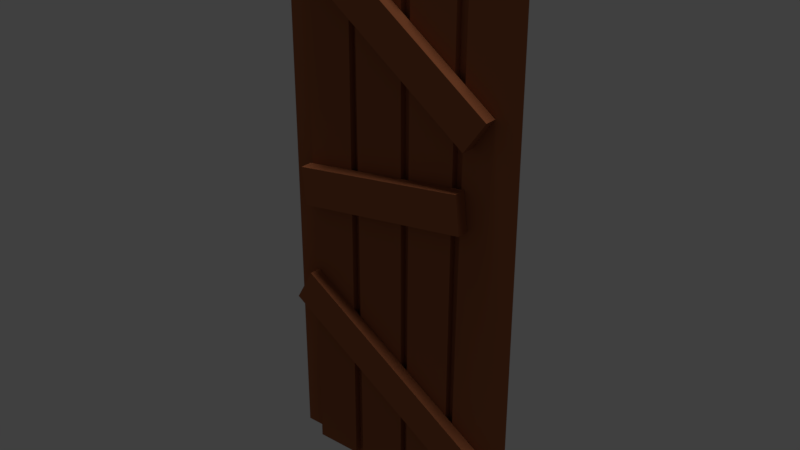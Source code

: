 # Source: woodWall1.blend  (saved by Blender 2.79.0; exported with 4.5.12 LTS)
import bpy
from mathutils import Matrix  # noqa: F401  (used for matrix-valued properties, if any)

bpy.ops.wm.read_factory_settings(use_empty=True)
scene = bpy.context.scene
scene.name = 'Scene'

# ---- collections
col_collection_1 = bpy.data.collections.new('Collection 1'); scene.collection.children.link(col_collection_1)

# ---- materials (node trees are filled in below, after node groups)
mat_vertexwood = bpy.data.materials.new('vertexWood')
mat_vertexwood.alpha_threshold = 0.0
mat_vertexwood.use_transparent_shadow = False
mat_vertexwood.diffuse_color = (0.3506, 0.1145, 0.04744, 1.0)
mat_vertexwood.roughness = 0.5
mat_vertexwood.specular_intensity = 0.2849
mat_vertexwood.line_color = (0.0, 0.0, 0.0, 1.0)

# ---- material node trees

# ---- world
world_world = bpy.data.worlds.new('World'); scene.world = world_world
world_world.color = (0.05088, 0.05088, 0.05088)
world_world.use_sun_shadow = False
world_world.sun_shadow_jitter_overblur = 0.0
world_world.cycles.sampling_method = 'MANUAL'

# ---- lights
light_hemi = bpy.data.lights.new('Hemi', 'SUN')
light_hemi.transmission_factor = 0.0
light_hemi.angle = 0.1993
light_hemi.energy = 1.0
light_hemi.shadow_buffer_clip_start = 0.5
light_hemi.shadow_soft_size = 0.1
light_hemi.shadow_cascade_max_distance = 1000.0

# ---- meshes
me_cube = bpy.data.meshes.new('Cube')
me_cube.from_pydata([(0.2074, 0.02872, -0.01604), (0.4152, 0.02872, -0.02027), (0.4152, -0.02296, -0.02027), (0.2074, -0.02296, -0.01604), (0.2487, 0.02872, 2.323), (0.4565, 0.02872, 2.322), (0.4565, -0.02296, 2.322), (0.2487, -0.02296, 2.323), (-0.5168, 0.02788, 0.003769), (-0.2943, 0.02788, 0.0067), (-0.2943, -0.02212, 0.0067), (-0.5168, -0.02212, 0.003769), (-0.5182, 0.02788, 2.319), (-0.3253, 0.02788, 2.32), (-0.3253, -0.02212, 2.32), (-0.5182, -0.02212, 2.319), (-0.03604, 0.02788, -0.009204), (0.1855, 0.02788, -0.009204), (0.1855, -0.02212, -0.009204), (-0.03604, -0.02212, -0.009204), (-0.03604, 0.02788, 2.277), (0.1855, 0.02788, 2.277), (0.1855, -0.02212, 2.277), (-0.03604, -0.02212, 2.277), (-0.2821, 0.02788, -0.03278), (-0.0893, 0.02788, -0.03607), (-0.0893, -0.02212, -0.03607), (-0.2821, -0.02212, -0.03278), (-0.2477, 0.02788, 2.326), (-0.05488, 0.02788, 2.325), (-0.05488, -0.02212, 2.325), (-0.2477, -0.02212, 2.326), (0.3945, 0.07903, 1.223), (0.4279, 0.07903, 1.379), (0.4279, 0.02903, 1.379), (0.3945, 0.02903, 1.223), (-0.4736, 0.07903, 1.434), (-0.4402, 0.07903, 1.59), (-0.4402, 0.02903, 1.59), (-0.4736, 0.02903, 1.434), (0.4384, 0.07903, 2.094), (0.399, 0.07903, 2.249), (0.399, 0.02903, 2.249), (0.4384, 0.02903, 2.094), (-0.3496, 0.07903, 1.889), (-0.3889, 0.07903, 2.044), (-0.3889, 0.02903, 2.044), (-0.3496, 0.02903, 1.889), (0.3761, 0.07903, 0.8118), (0.2711, 0.07903, 0.9289), (0.2711, 0.02903, 0.9289), (0.3761, 0.02903, 0.8118), (-0.309, 0.07903, 0.1153), (-0.4139, 0.07903, 0.2325), (-0.4139, 0.02903, 0.2325), (-0.309, 0.02903, 0.1153), (-0.2131, -0.05094, -0.01718), (-0.4152, -0.05094, -0.02027), (-0.4152, 0.0007336, -0.02027), (-0.2131, 0.0007336, -0.01718), (-0.2026, -0.05094, 2.287), (-0.4047, -0.05094, 2.288), (-0.4047, 0.0007337, 2.288), (-0.2026, 0.0007336, 2.287), (0.5167, -0.0501, 0.003769), (0.292, -0.0501, 0.006732), (0.292, -0.0001043, 0.006732), (0.5167, -0.0001043, 0.003769), (0.5182, -0.0501, 2.313), (0.3231, -0.0501, 2.314), (0.3231, -0.0001043, 2.314), (0.5182, -0.0001043, 2.313), (0.03602, -0.0501, -0.009204), (-0.1742, -0.0501, -0.009204), (-0.1742, -0.0001043, -0.009204), (0.03602, -0.0001043, -0.009204), (0.03602, -0.0501, 2.3), (-0.1742, -0.0501, 2.3), (-0.1742, -0.0001042, 2.3), (0.03602, -0.0001043, 2.3), (0.2622, -0.0501, -0.03366), (0.06519, -0.0501, -0.03607), (0.06519, -0.0001043, -0.03607), (0.2622, -0.0001043, -0.03366), (0.2746, -0.0501, 2.283), (0.07749, -0.0501, 2.283), (0.07749, -0.0001043, 2.283), (0.2746, -0.0001043, 2.283), (-0.4034, -0.1013, 1.137), (-0.421, -0.1013, 1.296), (-0.421, -0.05125, 1.296), (-0.4034, -0.05125, 1.137), (0.3421, -0.1013, 1.245), (0.3245, -0.1013, 1.403), (0.3245, -0.05125, 1.403), (0.3421, -0.05125, 1.245), (-0.4006, -0.1013, 2.107), (-0.3077, -0.1013, 2.237), (-0.3077, -0.05125, 2.237), (-0.4006, -0.05125, 2.107), (0.3504, -0.1013, 1.566), (0.4432, -0.1013, 1.697), (0.4432, -0.05125, 1.697), (0.3504, -0.05125, 1.566), (-0.4721, -0.1013, 0.6952), (-0.3945, -0.1013, 0.8321), (-0.3945, -0.05125, 0.8321), (-0.4721, -0.05125, 0.6952), (0.4401, -0.1013, 0.1071), (0.5177, -0.1013, 0.244), (0.5177, -0.05125, 0.244), (0.4401, -0.05125, 0.1071)], [], [(4, 7, 6, 5), (0, 4, 5, 1), (1, 5, 6, 2), (2, 6, 7, 3), (4, 0, 3, 7), (12, 15, 14, 13), (8, 12, 13, 9), (9, 13, 14, 10), (10, 14, 15, 11), (12, 8, 11, 15), (20, 23, 22, 21), (16, 20, 21, 17), (17, 21, 22, 18), (18, 22, 23, 19), (20, 16, 19, 23), (28, 31, 30, 29), (24, 28, 29, 25), (25, 29, 30, 26), (26, 30, 31, 27), (28, 24, 27, 31), (32, 33, 34, 35), (36, 39, 38, 37), (32, 36, 37, 33), (33, 37, 38, 34), (36, 32, 35, 39), (40, 41, 42, 43), (44, 47, 46, 45), (40, 44, 45, 41), (41, 45, 46, 42), (44, 40, 43, 47), (48, 49, 50, 51), (52, 55, 54, 53), (48, 52, 53, 49), (49, 53, 54, 50), (52, 48, 51, 55), (60, 63, 62, 61), (56, 60, 61, 57), (57, 61, 62, 58), (58, 62, 63, 59), (60, 56, 59, 63), (68, 71, 70, 69), (64, 68, 69, 65), (65, 69, 70, 66), (66, 70, 71, 67), (68, 64, 67, 71), (76, 79, 78, 77), (72, 76, 77, 73), (73, 77, 78, 74), (74, 78, 79, 75), (76, 72, 75, 79), (84, 87, 86, 85), (80, 84, 85, 81), (81, 85, 86, 82), (82, 86, 87, 83), (84, 80, 83, 87), (88, 89, 90, 91), (92, 95, 94, 93), (88, 92, 93, 89), (89, 93, 94, 90), (92, 88, 91, 95), (96, 97, 98, 99), (100, 103, 102, 101), (96, 100, 101, 97), (97, 101, 102, 98), (100, 96, 99, 103), (104, 105, 106, 107), (108, 111, 110, 109), (104, 108, 109, 105), (105, 109, 110, 106), (108, 104, 107, 111)])
_uv = me_cube.uv_layers.new(name='UVMap')
_uv.uv.foreach_set('vector', [0.1492, 0.7239, 0.1472, 0.7237, 0.1494, 0.7243, 0.1472, 0.7247, 0.1531, 0.5801, 0.1492, 0.7239, 0.1472, 0.7247, 0.1499, 0.5791, 0.1499, 0.5791, 0.1472, 0.7247, 0.1494, 0.7243, 0.153, 0.58, 0.153, 0.58, 0.1494, 0.7243, 0.1472, 0.7237, 0.1499, 0.5803, 0.1492, 0.7239, 0.1531, 0.5801, 0.1499, 0.5803, 0.1472, 0.7237, 0.1551, 0.7158, 0.1532, 0.7159, 0.1551, 0.7167, 0.1531, 0.7161, 0.1583, 0.5801, 0.1551, 0.7158, 0.1531, 0.7161, 0.1546, 0.5803, 0.1546, 0.5803, 0.1531, 0.7161, 0.1551, 0.7167, 0.1584, 0.5801, 0.1584, 0.5801, 0.1551, 0.7167, 0.1532, 0.7159, 0.1546, 0.5791, 0.1551, 0.7158, 0.1583, 0.5801, 0.1546, 0.5791, 0.1532, 0.7159, 0.0789, 0.8467, 0.07417, 0.8456, 0.06339, 0.8252, 0.07211, 0.8403, 0.06955, 0.8126, 0.0789, 0.8467, 0.07211, 0.8403, 0.07178, 0.8474, 0.07178, 0.8474, 0.07211, 0.8403, 0.06339, 0.8252, 0.07349, 0.8502, 0.07349, 0.8502, 0.06339, 0.8252, 0.07417, 0.8456, 0.07569, 0.8126, 0.0789, 0.8467, 0.06955, 0.8126, 0.07569, 0.8126, 0.07417, 0.8456, 0.0961, 0.3937, 0.09487, 0.3936, 0.09619, 0.3939, 0.09484, 0.3942, 0.09838, 0.3025, 0.0961, 0.3937, 0.09484, 0.3942, 0.09645, 0.3019, 0.09645, 0.3019, 0.09484, 0.3942, 0.09619, 0.3939, 0.09836, 0.3025, 0.09836, 0.3025, 0.09619, 0.3939, 0.09487, 0.3936, 0.09645, 0.3026, 0.0961, 0.3937, 0.09838, 0.3025, 0.09645, 0.3026, 0.09487, 0.3936, 0.3825, 0.06535, 0.3824, 0.05912, 0.3846, 0.05683, 0.3858, 0.06724, 0.3541, 0.06486, 0.3509, 0.06724, 0.3514, 0.05692, 0.3536, 0.05871, 0.3825, 0.06535, 0.3541, 0.06486, 0.3536, 0.05871, 0.3824, 0.05912, 0.3824, 0.05912, 0.3536, 0.05871, 0.3514, 0.05692, 0.3846, 0.05683, 0.3541, 0.06486, 0.3825, 0.06535, 0.3858, 0.06724, 0.3509, 0.06724, 0.1203, 0.3075, 0.1205, 0.3034, 0.1221, 0.3019, 0.1223, 0.3088, 0.1034, 0.3072, 0.1011, 0.3088, 0.102, 0.302, 0.1033, 0.3032, 0.1203, 0.3075, 0.1034, 0.3072, 0.1033, 0.3032, 0.1205, 0.3034, 0.1205, 0.3034, 0.1033, 0.3032, 0.102, 0.302, 0.1221, 0.3019, 0.1034, 0.3072, 0.1203, 0.3075, 0.1223, 0.3088, 0.1011, 0.3088, 0.1002, 0.1266, 0.1037, 0.1269, 0.105, 0.1282, 0.09907, 0.1284, 0.1004, 0.1087, 0.09907, 0.1067, 0.105, 0.1075, 0.1039, 0.1087, 0.1002, 0.1266, 0.1004, 0.1087, 0.1039, 0.1087, 0.1037, 0.1269, 0.1037, 0.1269, 0.1039, 0.1087, 0.105, 0.1075, 0.105, 0.1282, 0.1004, 0.1087, 0.1002, 0.1266, 0.09907, 0.1284, 0.09907, 0.1067, 0.08044, 0.9186, 0.07893, 0.9185, 0.08054, 0.9188, 0.07891, 0.9191, 0.0822, 0.8134, 0.08044, 0.9186, 0.07891, 0.9191, 0.07982, 0.8126, 0.07982, 0.8126, 0.07891, 0.9191, 0.08054, 0.9188, 0.08216, 0.8132, 0.08216, 0.8132, 0.08054, 0.9188, 0.07893, 0.9185, 0.07982, 0.8136, 0.08044, 0.9186, 0.0822, 0.8134, 0.07982, 0.8136, 0.07893, 0.9185, 0.09255, 0.1814, 0.09152, 0.1813, 0.09262, 0.1816, 0.0915, 0.1818, 0.09902, 0.1074, 0.09255, 0.1814, 0.0915, 0.1818, 0.09694, 0.1074, 0.09694, 0.1074, 0.0915, 0.1818, 0.09262, 0.1816, 0.09906, 0.1074, 0.09906, 0.1074, 0.09262, 0.1816, 0.09152, 0.1813, 0.097, 0.1067, 0.09255, 0.1814, 0.09902, 0.1074, 0.097, 0.1067, 0.09152, 0.1813, 0.1269, 0.6146, 0.1346, 0.6276, 0.1472, 0.6498, 0.1355, 0.6282, 0.1344, 0.6472, 0.1269, 0.6146, 0.1355, 0.6282, 0.1376, 0.6052, 0.1376, 0.6052, 0.1355, 0.6282, 0.1472, 0.6498, 0.131, 0.5791, 0.131, 0.5791, 0.1472, 0.6498, 0.1346, 0.6276, 0.131, 0.6448, 0.1269, 0.6146, 0.1344, 0.6472, 0.131, 0.6448, 0.1346, 0.6276, 0.09965, 0.3922, 0.09841, 0.3921, 0.09973, 0.3923, 0.0984, 0.3926, 0.1011, 0.3026, 0.09965, 0.3922, 0.0984, 0.3926, 0.09916, 0.3019, 0.09916, 0.3019, 0.0984, 0.3926, 0.09973, 0.3923, 0.1011, 0.3025, 0.1011, 0.3025, 0.09973, 0.3923, 0.09841, 0.3921, 0.09916, 0.3028, 0.09965, 0.3922, 0.1011, 0.3026, 0.09916, 0.3028, 0.09841, 0.3921, 0.1032, 0.31, 0.1033, 0.3141, 0.1019, 0.3156, 0.1011, 0.3088, 0.119, 0.3103, 0.1205, 0.3088, 0.1212, 0.3156, 0.1191, 0.3143, 0.1032, 0.31, 0.119, 0.3103, 0.1191, 0.3143, 0.1033, 0.3141, 0.1033, 0.3141, 0.1191, 0.3143, 0.1212, 0.3156, 0.1019, 0.3156, 0.119, 0.3103, 0.1032, 0.31, 0.1011, 0.3088, 0.1205, 0.3088, 0.354, 0.0483, 0.3536, 0.05455, 0.3513, 0.05681, 0.3509, 0.04638, 0.3834, 0.04874, 0.3868, 0.04638, 0.3856, 0.0568, 0.3835, 0.05498, 0.354, 0.0483, 0.3834, 0.04874, 0.3835, 0.05498, 0.3536, 0.05455, 0.3536, 0.05455, 0.3835, 0.05498, 0.3856, 0.0568, 0.3513, 0.05681, 0.3834, 0.04874, 0.354, 0.0483, 0.3509, 0.04638, 0.3868, 0.04638, 0.1617, 0.5811, 0.1613, 0.5876, 0.1588, 0.5899, 0.1585, 0.5791, 0.1983, 0.5815, 0.2019, 0.5791, 0.2006, 0.5899, 0.1984, 0.588, 0.1617, 0.5811, 0.1983, 0.5815, 0.1984, 0.588, 0.1613, 0.5876, 0.1613, 0.5876, 0.1984, 0.588, 0.2006, 0.5899, 0.1588, 0.5899, 0.1983, 0.5815, 0.1617, 0.5811, 0.1585, 0.5791, 0.2019, 0.5791])
_ca = me_cube.color_attributes.new('Col', 'BYTE_COLOR', 'CORNER')
_ca.data.foreach_set('color', [1.0, 1.0, 1.0, 1.0, 0.6795, 0.6795, 0.6795, 1.0, 0.6795, 0.6795, 0.6795, 1.0, 1.0, 1.0, 1.0, 1.0, 0.1221, 0.1221, 0.1221, 1.0, 1.0, 1.0, 1.0, 1.0, 1.0, 1.0, 1.0, 1.0, 0.1221, 0.1221, 0.1221, 1.0, 0.1221, 0.1221, 0.1221, 1.0, 1.0, 1.0, 1.0, 1.0, 0.6795, 0.6795, 0.6795, 1.0, 0.01938, 0.01938, 0.01938, 1.0, 0.01938, 0.01938, 0.01938, 1.0, 0.6795, 0.6795, 0.6795, 1.0, 0.6795, 0.6795, 0.6795, 1.0, 0.01938, 0.01938, 0.01938, 1.0, 1.0, 1.0, 1.0, 1.0, 0.1221, 0.1221, 0.1221, 1.0, 0.01938, 0.01938, 0.01938, 1.0, 0.6795, 0.6795, 0.6795, 1.0, 1.0, 1.0, 1.0, 1.0, 0.6795, 0.6795, 0.6795, 1.0, 0.6795, 0.6795, 0.6795, 1.0, 1.0, 1.0, 1.0, 1.0, 0.1221, 0.1221, 0.1221, 1.0, 1.0, 1.0, 1.0, 1.0, 1.0, 1.0, 1.0, 1.0, 0.1221, 0.1221, 0.1221, 1.0, 0.1221, 0.1221, 0.1221, 1.0, 1.0, 1.0, 1.0, 1.0, 0.6795, 0.6795, 0.6795, 1.0, 0.01938, 0.01938, 0.01938, 1.0, 0.01938, 0.01938, 0.01938, 1.0, 0.6795, 0.6795, 0.6795, 1.0, 0.6795, 0.6795, 0.6795, 1.0, 0.01938, 0.01938, 0.01938, 1.0, 1.0, 1.0, 1.0, 1.0, 0.1221, 0.1221, 0.1221, 1.0, 0.01938, 0.01938, 0.01938, 1.0, 0.6795, 0.6795, 0.6795, 1.0, 1.0, 1.0, 1.0, 1.0, 0.6795, 0.6795, 0.6795, 1.0, 0.6795, 0.6795, 0.6795, 1.0, 1.0, 1.0, 1.0, 1.0, 0.1221, 0.1221, 0.1221, 1.0, 1.0, 1.0, 1.0, 1.0, 1.0, 1.0, 1.0, 1.0, 0.1221, 0.1221, 0.1221, 1.0, 0.1221, 0.1221, 0.1221, 1.0, 1.0, 1.0, 1.0, 1.0, 0.6795, 0.6795, 0.6795, 1.0, 0.01938, 0.01938, 0.01938, 1.0, 0.01938, 0.01938, 0.01938, 1.0, 0.6795, 0.6795, 0.6795, 1.0, 0.6795, 0.6795, 0.6795, 1.0, 0.01938, 0.01938, 0.01938, 1.0, 1.0, 1.0, 1.0, 1.0, 0.1221, 0.1221, 0.1221, 1.0, 0.01938, 0.01938, 0.01938, 1.0, 0.6795, 0.6795, 0.6795, 1.0, 1.0, 1.0, 1.0, 1.0, 0.6795, 0.6795, 0.6795, 1.0, 0.6795, 0.6795, 0.6795, 1.0, 1.0, 1.0, 1.0, 1.0, 0.1221, 0.1221, 0.1221, 1.0, 1.0, 1.0, 1.0, 1.0, 1.0, 1.0, 1.0, 1.0, 0.1221, 0.1221, 0.1221, 1.0, 0.1221, 0.1221, 0.1221, 1.0, 1.0, 1.0, 1.0, 1.0, 0.6795, 0.6795, 0.6795, 1.0, 0.01938, 0.01938, 0.01938, 1.0, 0.01938, 0.01938, 0.01938, 1.0, 0.6795, 0.6795, 0.6795, 1.0, 0.6795, 0.6795, 0.6795, 1.0, 0.01938, 0.01938, 0.01938, 1.0, 1.0, 1.0, 1.0, 1.0, 0.1221, 0.1221, 0.1221, 1.0, 0.01938, 0.01938, 0.01938, 1.0, 0.6795, 0.6795, 0.6795, 1.0, 0.3419, 0.3419, 0.3419, 1.0, 1.0, 1.0, 1.0, 1.0, 0.7084, 0.7084, 0.7084, 1.0, 0.1529, 0.1529, 0.1529, 1.0, 0.3419, 0.3419, 0.3419, 1.0, 0.1529, 0.1529, 0.1529, 1.0, 0.7084, 0.7084, 0.7084, 1.0, 1.0, 1.0, 1.0, 1.0, 0.3419, 0.3419, 0.3419, 1.0, 0.3419, 0.3419, 0.3419, 1.0, 1.0, 1.0, 1.0, 1.0, 1.0, 1.0, 1.0, 1.0, 1.0, 1.0, 1.0, 1.0, 1.0, 1.0, 1.0, 1.0, 0.7084, 0.7084, 0.7084, 1.0, 0.7084, 0.7084, 0.7084, 1.0, 0.3419, 0.3419, 0.3419, 1.0, 0.3419, 0.3419, 0.3419, 1.0, 0.1529, 0.1529, 0.1529, 1.0, 0.1529, 0.1529, 0.1529, 1.0, 0.3419, 0.3419, 0.3419, 1.0, 1.0, 1.0, 1.0, 1.0, 0.7084, 0.7084, 0.7084, 1.0, 0.1529, 0.1529, 0.1529, 1.0, 0.3419, 0.3419, 0.3419, 1.0, 0.1529, 0.1529, 0.1529, 1.0, 0.7084, 0.7084, 0.7084, 1.0, 1.0, 1.0, 1.0, 1.0, 0.3419, 0.3419, 0.3419, 1.0, 0.3419, 0.3419, 0.3419, 1.0, 1.0, 1.0, 1.0, 1.0, 1.0, 1.0, 1.0, 1.0, 1.0, 1.0, 1.0, 1.0, 1.0, 1.0, 1.0, 1.0, 0.7084, 0.7084, 0.7084, 1.0, 0.7084, 0.7084, 0.7084, 1.0, 0.3419, 0.3419, 0.3419, 1.0, 0.3419, 0.3419, 0.3419, 1.0, 0.1529, 0.1529, 0.1529, 1.0, 0.1529, 0.1529, 0.1529, 1.0, 0.3419, 0.3419, 0.3419, 1.0, 1.0, 1.0, 1.0, 1.0, 0.7231, 0.7231, 0.7231, 1.0, 0.1529, 0.1529, 0.1529, 1.0, 0.3419, 0.3419, 0.3419, 1.0, 0.1529, 0.1529, 0.1529, 1.0, 0.7231, 0.7231, 0.7231, 1.0, 1.0, 1.0, 1.0, 1.0, 0.3419, 0.3419, 0.3419, 1.0, 0.3419, 0.3419, 0.3419, 1.0, 1.0, 1.0, 1.0, 1.0, 1.0, 1.0, 1.0, 1.0, 1.0, 1.0, 1.0, 1.0, 1.0, 1.0, 1.0, 1.0, 0.7231, 0.7231, 0.7231, 1.0, 0.7231, 0.7231, 0.7231, 1.0, 0.3419, 0.3419, 0.3419, 1.0, 0.3419, 0.3419, 0.3419, 1.0, 0.1529, 0.1529, 0.1529, 1.0, 0.1529, 0.1529, 0.1529, 1.0, 1.0, 1.0, 1.0, 1.0, 0.6795, 0.6795, 0.6795, 1.0, 0.6795, 0.6795, 0.6795, 1.0, 1.0, 1.0, 1.0, 1.0, 0.1221, 0.1221, 0.1221, 1.0, 1.0, 1.0, 1.0, 1.0, 1.0, 1.0, 1.0, 1.0, 0.1221, 0.1221, 0.1221, 1.0, 0.1221, 0.1221, 0.1221, 1.0, 1.0, 1.0, 1.0, 1.0, 0.6795, 0.6795, 0.6795, 1.0, 0.01938, 0.01938, 0.01938, 1.0, 0.01938, 0.01938, 0.01938, 1.0, 0.6795, 0.6795, 0.6795, 1.0, 0.6795, 0.6795, 0.6795, 1.0, 0.01938, 0.01938, 0.01938, 1.0, 1.0, 1.0, 1.0, 1.0, 0.1221, 0.1221, 0.1221, 1.0, 0.01938, 0.01938, 0.01938, 1.0, 0.6795, 0.6795, 0.6795, 1.0, 1.0, 1.0, 1.0, 1.0, 0.6795, 0.6795, 0.6795, 1.0, 0.6795, 0.6795, 0.6795, 1.0, 1.0, 1.0, 1.0, 1.0, 0.1221, 0.1221, 0.1221, 1.0, 1.0, 1.0, 1.0, 1.0, 1.0, 1.0, 1.0, 1.0, 0.1221, 0.1221, 0.1221, 1.0, 0.1221, 0.1221, 0.1221, 1.0, 1.0, 1.0, 1.0, 1.0, 0.6795, 0.6795, 0.6795, 1.0, 0.01938, 0.01938, 0.01938, 1.0, 0.01938, 0.01938, 0.01938, 1.0, 0.6795, 0.6795, 0.6795, 1.0, 0.6795, 0.6795, 0.6795, 1.0, 0.01938, 0.01938, 0.01938, 1.0, 1.0, 1.0, 1.0, 1.0, 0.1221, 0.1221, 0.1221, 1.0, 0.01938, 0.01938, 0.01938, 1.0, 0.6795, 0.6795, 0.6795, 1.0, 1.0, 1.0, 1.0, 1.0, 0.6795, 0.6795, 0.6795, 1.0, 0.6795, 0.6795, 0.6795, 1.0, 1.0, 1.0, 1.0, 1.0, 0.1221, 0.1221, 0.1221, 1.0, 1.0, 1.0, 1.0, 1.0, 1.0, 1.0, 1.0, 1.0, 0.1221, 0.1221, 0.1221, 1.0, 0.1221, 0.1221, 0.1221, 1.0, 1.0, 1.0, 1.0, 1.0, 0.6795, 0.6795, 0.6795, 1.0, 0.01938, 0.01938, 0.01938, 1.0, 0.01938, 0.01938, 0.01938, 1.0, 0.6795, 0.6795, 0.6795, 1.0, 0.6795, 0.6795, 0.6795, 1.0, 0.01938, 0.01938, 0.01938, 1.0, 1.0, 1.0, 1.0, 1.0, 0.1221, 0.1221, 0.1221, 1.0, 0.01938, 0.01938, 0.01938, 1.0, 0.6795, 0.6795, 0.6795, 1.0, 1.0, 1.0, 1.0, 1.0, 0.6795, 0.6795, 0.6795, 1.0, 0.6795, 0.6795, 0.6795, 1.0, 1.0, 1.0, 1.0, 1.0, 0.1221, 0.1221, 0.1221, 1.0, 1.0, 1.0, 1.0, 1.0, 1.0, 1.0, 1.0, 1.0, 0.1221, 0.1221, 0.1221, 1.0, 0.1221, 0.1221, 0.1221, 1.0, 1.0, 1.0, 1.0, 1.0, 0.6795, 0.6795, 0.6795, 1.0, 0.01938, 0.01938, 0.01938, 1.0, 0.01938, 0.01938, 0.01938, 1.0, 0.6795, 0.6795, 0.6795, 1.0, 0.6795, 0.6795, 0.6795, 1.0, 0.01938, 0.01938, 0.01938, 1.0, 1.0, 1.0, 1.0, 1.0, 0.1221, 0.1221, 0.1221, 1.0, 0.01938, 0.01938, 0.01938, 1.0, 0.6795, 0.6795, 0.6795, 1.0, 0.3419, 0.3419, 0.3419, 1.0, 1.0, 1.0, 1.0, 1.0, 0.7084, 0.7084, 0.7084, 1.0, 0.1529, 0.1529, 0.1529, 1.0, 0.3419, 0.3419, 0.3419, 1.0, 0.1529, 0.1529, 0.1529, 1.0, 0.7084, 0.7084, 0.7084, 1.0, 1.0, 1.0, 1.0, 1.0, 0.3419, 0.3419, 0.3419, 1.0, 0.3419, 0.3419, 0.3419, 1.0, 1.0, 1.0, 1.0, 1.0, 1.0, 1.0, 1.0, 1.0, 1.0, 1.0, 1.0, 1.0, 1.0, 1.0, 1.0, 1.0, 0.7084, 0.7084, 0.7084, 1.0, 0.7084, 0.7084, 0.7084, 1.0, 0.3419, 0.3419, 0.3419, 1.0, 0.3419, 0.3419, 0.3419, 1.0, 0.1529, 0.1529, 0.1529, 1.0, 0.1529, 0.1529, 0.1529, 1.0, 0.3419, 0.3419, 0.3419, 1.0, 1.0, 1.0, 1.0, 1.0, 0.6939, 0.6939, 0.6939, 1.0, 0.1529, 0.1529, 0.1529, 1.0, 0.3419, 0.3419, 0.3419, 1.0, 0.1529, 0.1529, 0.1529, 1.0, 0.7084, 0.7084, 0.7084, 1.0, 1.0, 1.0, 1.0, 1.0, 0.3419, 0.3419, 0.3419, 1.0, 0.3419, 0.3419, 0.3419, 1.0, 1.0, 1.0, 1.0, 1.0, 1.0, 1.0, 1.0, 1.0, 1.0, 1.0, 1.0, 1.0, 1.0, 1.0, 1.0, 1.0, 0.7084, 0.7084, 0.7084, 1.0, 0.6939, 0.6939, 0.6939, 1.0, 0.3419, 0.3419, 0.3419, 1.0, 0.3419, 0.3419, 0.3419, 1.0, 0.1529, 0.1529, 0.1529, 1.0, 0.1529, 0.1529, 0.1529, 1.0, 0.3419, 0.3419, 0.3419, 1.0, 1.0, 1.0, 1.0, 1.0, 0.7084, 0.7084, 0.7084, 1.0, 0.1529, 0.1529, 0.1529, 1.0, 0.3419, 0.3419, 0.3419, 1.0, 0.1529, 0.1529, 0.1529, 1.0, 0.7084, 0.7084, 0.7084, 1.0, 1.0, 1.0, 1.0, 1.0, 0.3419, 0.3419, 0.3419, 1.0, 0.3419, 0.3419, 0.3419, 1.0, 1.0, 1.0, 1.0, 1.0, 1.0, 1.0, 1.0, 1.0, 1.0, 1.0, 1.0, 1.0, 1.0, 1.0, 1.0, 1.0, 0.7084, 0.7084, 0.7084, 1.0, 0.7084, 0.7084, 0.7084, 1.0, 0.3419, 0.3419, 0.3419, 1.0, 0.3419, 0.3419, 0.3419, 1.0, 0.1529, 0.1529, 0.1529, 1.0, 0.1529, 0.1529, 0.1529, 1.0])
me_cube.materials.append(mat_vertexwood)
me_cube.use_remesh_preserve_volume = False
me_cube.use_remesh_preserve_attributes = False
me_cube.use_mirror_vertex_groups = False
me_cube.use_paint_bone_selection = False
me_cube.use_paint_mask = True
me_cube.update()

# ---- objects
ob_hemi = bpy.data.objects.new('Hemi', light_hemi)
ob_wall = bpy.data.objects.new('wall', me_cube)

# ---- transforms, parenting, visibility, modifiers, constraints
ob_hemi.location = (0.0, 0.0, 2.691)
ob_hemi.lineart.crease_threshold = 0.0
ob_wall.location = (0.0, 0.0, 0.0)
ob_wall.lock_rotations_4d = False
ob_wall.empty_display_type = 'ARROWS'
ob_wall.lineart.crease_threshold = 0.0

# ---- collection membership
col_collection_1.objects.link(ob_hemi)
col_collection_1.objects.link(ob_wall)

# ---- scene / render settings (as saved in the file)
scene.frame_start = 1; scene.frame_end = 250; scene.frame_set(15)
scene.render.engine = 'BLENDER_EEVEE_NEXT'
scene.render.resolution_percentage = 50
scene.render.dither_intensity = 0.0
scene.cycles.use_denoising = False
scene.cycles.samples = 128
scene.cycles.sampling_pattern = 'TABULATED_SOBOL'
scene.cycles.light_sampling_threshold = 0.0
scene.cycles.use_adaptive_sampling = False
scene.cycles.use_light_tree = False
scene.cycles.blur_glossy = 0.0
scene.cycles.sample_clamp_indirect = 0.0
scene.view_settings.view_transform = 'Standard'
bpy.context.view_layer.update()

# ---- added for rendering (the .blend has no active camera): camera
cam_auto = bpy.data.cameras.new('AutoCamera')
cam_auto.lens = 50.0
cam_auto.sensor_width = 36.0
cam_auto.clip_end = 1000.0
ob_auto_camera = bpy.data.objects.new('AutoCamera', cam_auto)
scene.collection.objects.link(ob_auto_camera)
ob_auto_camera.location = (2.39219, -2.88175, 3.05863)
ob_auto_camera.rotation_euler = (1.09748, -7.21219e-08, 0.694738)
scene.camera = ob_auto_camera
bpy.context.view_layer.update()
